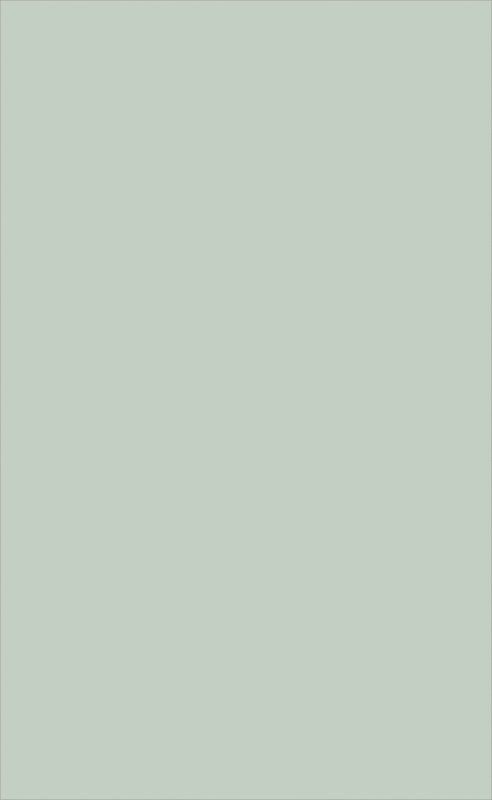# Source: srilanka_hero.blend  (saved by Blender 5.1.30; exported with 4.5.12 LTS)
import bpy
from mathutils import Matrix  # noqa: F401  (used for matrix-valued properties, if any)

bpy.ops.wm.read_factory_settings(use_empty=True)
scene = bpy.context.scene
scene.name = 'Scene'

# ---- collections
col_collection = bpy.data.collections.new('Collection'); scene.collection.children.link(col_collection)

# ---- images (referenced by path relative to the original .blend; pixels are not part of the script)
import os
ASSET_DIR = os.environ.get("B2B_ASSET_DIR", "")  # directory of the original .blend (textures are referenced by path, not embedded)
HERE = os.path.dirname(os.path.abspath(__file__))  # packed textures are extracted next to this script under _unpacked/

def load_image(name, relpath, width, height, colorspace="sRGB"):
    """Load a texture the original file referenced (path relative to the .blend, or extracted next to this script)."""
    p = next((c for c in (os.path.join(HERE, relpath), os.path.join(ASSET_DIR, relpath)) if relpath and os.path.exists(c)), "")
    if p:
        img = bpy.data.images.load(p, check_existing=True)
        img.name = name
    else:  # same state as the original file: an image datablock whose file is absent (Cycles renders it pink)
        img = bpy.data.images.new(name, width, height)
        img.source = "FILE"
        img.filepath = "//" + (relpath or name)
    img.colorspace_settings.name = colorspace
    return img
img_heightfield_aea_tif = load_image('heightfield_aea.tif', 'heightfield_aea.tif', 1024, 1024, 'Non-Color')
img_oceanmask_aea_png = load_image('oceanmask_aea.png', 'oceanmask_aea.png', 1024, 1024, 'Non-Color')
img_inlandlake_aea_png = load_image('inlandlake_aea.png', 'inlandlake_aea.png', 1024, 1024, 'Non-Color')
img_river_aea_png = load_image('river_aea.png', 'river_aea.png', 1024, 1024, 'Non-Color')

# ---- materials (node trees are filled in below, after node groups)
mat_material_001 = bpy.data.materials.new('Material.001')
mat_material_001.displacement_method = 'DISPLACEMENT'

# ---- material node trees
mat_material_001.use_nodes = True; mat_material_001.node_tree.nodes.clear()
_N = mat_material_001.node_tree.nodes; _L = mat_material_001.node_tree.links
n0 = _N.new('ShaderNodeTexImage'); n0.name = 'Image Texture'; n0.location = (0, 0)
n0.image = img_heightfield_aea_tif
n1 = _N.new('ShaderNodeTexImage'); n1.name = 'Image Texture.001'; n1.location = (0, 0)
n1.image = img_oceanmask_aea_png
n1.interpolation = 'Closest'
n2 = _N.new('ShaderNodeTexImage'); n2.name = 'Image Texture.002'; n2.location = (0, 0)
n2.image = img_inlandlake_aea_png
n2.interpolation = 'Closest'
n3 = _N.new('ShaderNodeTexImage'); n3.name = 'Image Texture.003'; n3.location = (0, 0)
n3.image = img_river_aea_png
n3.interpolation = 'Closest'
n4 = _N.new('ShaderNodeDisplacement'); n4.name = 'Displacement'; n4.location = (0, 0)
n4.inputs[1].default_value = 0.0
n4.inputs[2].default_value = 0.0001003
n5 = _N.new('ShaderNodeMapRange'); n5.name = 'Map Range'; n5.location = (0, 0)
n5.label = 'Land'
n5.inputs[2].default_value = 6000.0
n6 = _N.new('ShaderNodeMapRange'); n6.name = 'Map Range.001'; n6.location = (0, 0)
n6.label = 'Sea'
n6.inputs[1].default_value = -3000.0
n6.inputs[2].default_value = 0.0
n6.inputs[3].default_value = 1.0
n6.inputs[4].default_value = 0.0
n7 = _N.new('ShaderNodeValToRGB'); n7.name = 'Color Ramp.001'; n7.location = (0, 0)
n7.color_ramp.interpolation = 'EASE'
while len(n7.color_ramp.elements) > 1: n7.color_ramp.elements.remove(n7.color_ramp.elements[-1])
n7.color_ramp.elements[0].position = 0.0; n7.color_ramp.elements[0].color = (0.8148, 0.6939, 0.5271, 1.0)
_e = n7.color_ramp.elements.new(0.083); _e.color = (0.6795, 0.4125, 0.2705, 1.0)
_e = n7.color_ramp.elements.new(0.25); _e.color = (0.6172, 0.314, 0.2159, 1.0)
_e = n7.color_ramp.elements.new(0.5); _e.color = (0.5841, 0.4179, 0.3095, 1.0)
_e = n7.color_ramp.elements.new(0.75); _e.color = (0.807, 0.7379, 0.6445, 1.0)
_e = n7.color_ramp.elements.new(1.0); _e.color = (0.9216, 0.8796, 0.807, 1.0)
n8 = _N.new('ShaderNodeValToRGB'); n8.name = 'Color Ramp'; n8.location = (0, 0)
n8.color_ramp.interpolation = 'EASE'
while len(n8.color_ramp.elements) > 1: n8.color_ramp.elements.remove(n8.color_ramp.elements[-1])
n8.color_ramp.elements[0].position = 0.0; n8.color_ramp.elements[0].color = (0.5647, 0.7758, 0.7605, 1.0)
_e = n8.color_ramp.elements.new(0.15); _e.color = (0.314, 0.5583, 0.5776, 1.0)
_e = n8.color_ramp.elements.new(0.4); _e.color = (0.1274, 0.3278, 0.3712, 1.0)
_e = n8.color_ramp.elements.new(1.0); _e.color = (0.0648, 0.2051, 0.2542, 1.0)
n9 = _N.new('ShaderNodeRGB'); n9.name = 'Color'; n9.location = (0, 0)
n9.outputs[0].default_value = (0.314, 0.5583, 0.5776, 1.0)
n10 = _N.new('ShaderNodeMix'); n10.name = 'Mix.001'; n10.location = (0, 0)
n10.label = 'Lake'
n10.data_type = 'RGBA'
n11 = _N.new('ShaderNodeMix'); n11.name = 'Mix.002'; n11.location = (0, 0)
n11.label = 'River'
n11.data_type = 'RGBA'
n12 = _N.new('ShaderNodeMix'); n12.name = 'Mix'; n12.location = (0, 0)
n12.data_type = 'RGBA'
n13 = _N.new('ShaderNodeBsdfPrincipled'); n13.name = 'Principled BSDF'; n13.location = (0, 0)
n13.inputs[2].default_value = 1.0
n14 = _N.new('ShaderNodeOutputMaterial'); n14.name = 'Material Output'; n14.location = (0, 0)
_L.new(n0.outputs[0], n4.inputs[0])
_L.new(n4.outputs[0], n14.inputs[2])
_L.new(n0.outputs[0], n5.inputs[0])
_L.new(n0.outputs[0], n6.inputs[0])
_L.new(n5.outputs[0], n7.inputs[0])
_L.new(n6.outputs[0], n8.inputs[0])
_L.new(n7.outputs[0], n10.inputs[6])
_L.new(n2.outputs[0], n10.inputs[0])
_L.new(n9.outputs[0], n10.inputs[7])
_L.new(n10.outputs[2], n11.inputs[6])
_L.new(n3.outputs[0], n11.inputs[0])
_L.new(n9.outputs[0], n11.inputs[7])
_L.new(n11.outputs[2], n12.inputs[6])
_L.new(n8.outputs[0], n12.inputs[7])
_L.new(n1.outputs[0], n12.inputs[0])
_L.new(n12.outputs[2], n13.inputs[0])
_L.new(n13.outputs[0], n14.inputs[0])
n14.is_active_output = True

# ---- world
world_world = bpy.data.worlds.new('World'); scene.world = world_world
world_world.use_nodes = True; world_world.node_tree.nodes.clear()
_N = world_world.node_tree.nodes; _L = world_world.node_tree.links
n0 = _N.new('ShaderNodeBackground'); n0.name = 'Background'; n0.location = (-200, 100)
n0.inputs[0].default_value = (0.8879, 0.7991, 0.6654, 1.0)
n0.inputs[1].default_value = 0.3
n1 = _N.new('ShaderNodeOutputWorld'); n1.name = 'World Output'; n1.location = (200, 100)
_L.new(n0.outputs[0], n1.inputs[0])
n1.is_active_output = True

# ---- cameras
cam_camera = bpy.data.cameras.new('Camera')
cam_camera.type = 'ORTHO'
cam_camera.clip_end = 100.0
cam_camera.ortho_scale = 3.257

# ---- lights
light_light = bpy.data.lights.new('Light', 'SUN')
light_light.angle = 0.08727
light_light.energy = 3.0

# ---- meshes
me_plane = bpy.data.meshes.new('Plane')
me_plane.from_pydata([(-1.0, -1.627, 0.0), (1.0, -1.627, 0.0), (-1.0, 1.627, 0.0), (1.0, 1.627, 0.0)], [], [(0, 1, 3, 2)])
_uv = me_plane.uv_layers.new(name='UVMap')
_uv.uv.foreach_set('vector', [0.0, 0.0, 1.0, 0.0, 1.0, 1.0, 0.0, 1.0])
me_plane.materials.append(mat_material_001)
me_plane.update()

# ---- objects
ob_camera = bpy.data.objects.new('Camera', cam_camera)
ob_light = bpy.data.objects.new('Light', light_light)
ob_plane = bpy.data.objects.new('Plane', me_plane)

# ---- transforms, parenting, visibility, modifiers, constraints
ob_camera.location = (0.0, 0.0, 5.0)
ob_light.location = (4.076, 1.005, 5.904)
ob_light.rotation_euler = (0.7679, 0.0, -0.7854)
ob_plane.location = (0.0, 0.0, 0.0)
_m = ob_plane.modifiers.new('Subdivision', 'SUBSURF')
_m.subdivision_type = 'SIMPLE'

# ---- collection membership
col_collection.objects.link(ob_camera)
col_collection.objects.link(ob_light)
col_collection.objects.link(ob_plane)

# ---- scene / render settings (as saved in the file)
scene.camera = ob_camera
scene.frame_start = 1; scene.frame_end = 250; scene.frame_set(1)
scene.render.engine = 'CYCLES'
scene.render.resolution_x = 7680
scene.render.resolution_y = 12498
scene.render.bake_bias = 0.0
scene.render.bake_samples = 0
scene.cycles.sampling_pattern = 'TABULATED_SOBOL'
scene.eevee.use_volume_custom_range = False
scene.view_settings.view_transform = 'Standard'
bpy.context.view_layer.update()
